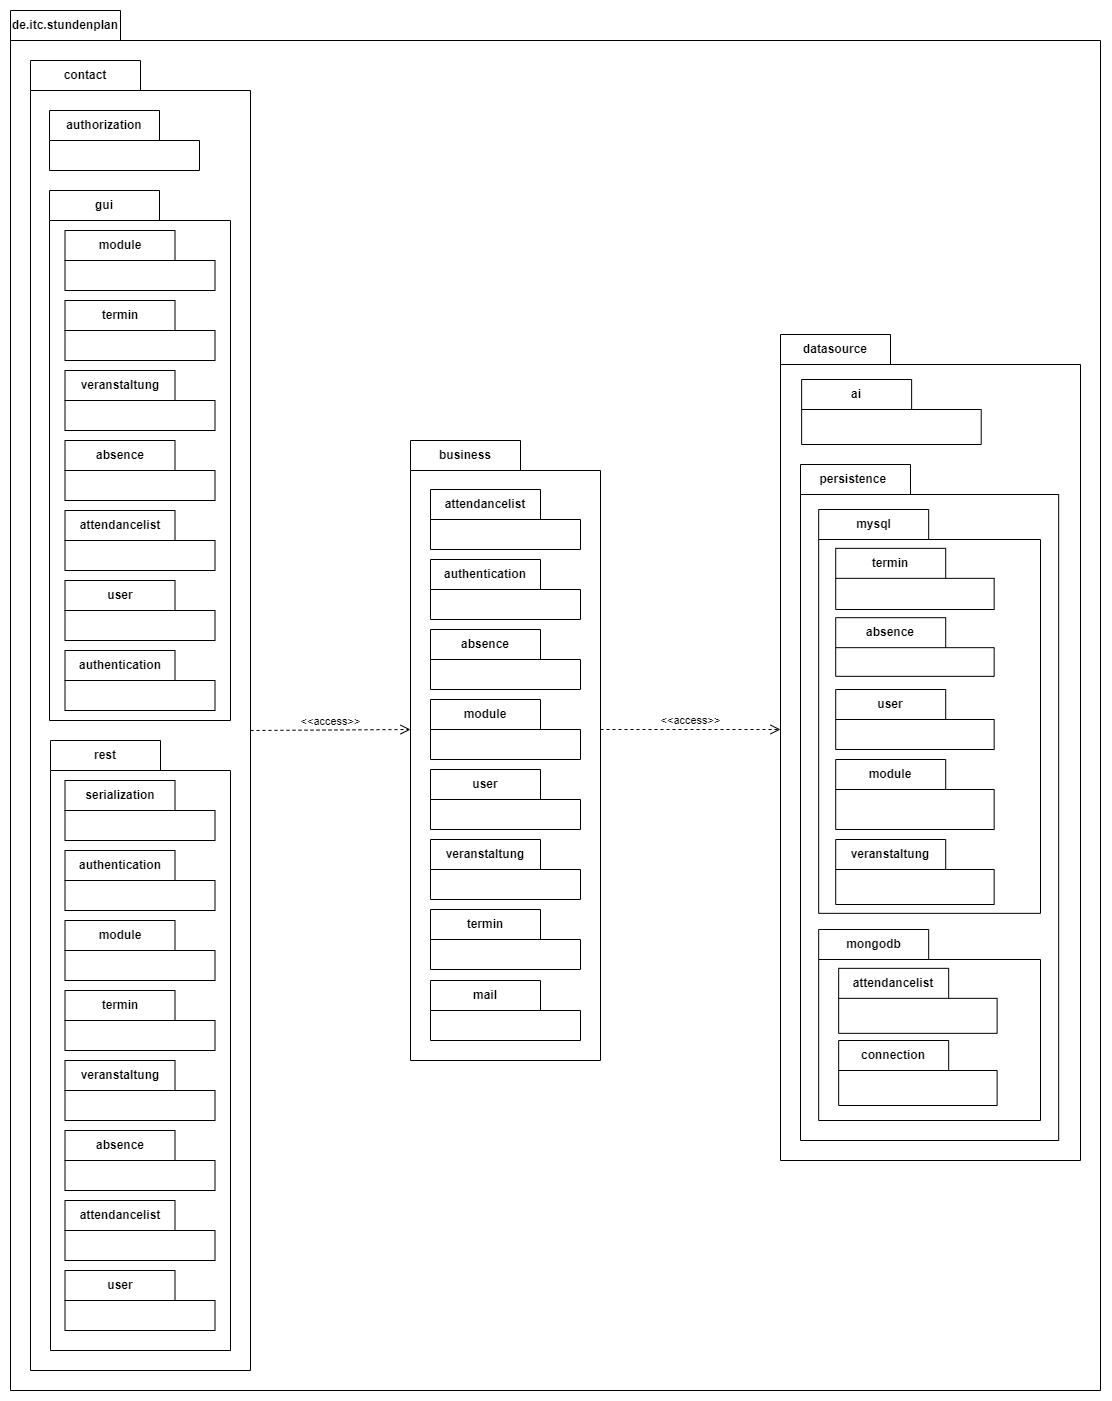

The diagram above was exported from draw.io. Its source (the exported page's mxGraphModel, read from the mxfile embedded in the PNG):
<mxGraphModel dx="1893" dy="1071" grid="1" gridSize="10" guides="1" tooltips="1" connect="1" arrows="1" fold="1" page="1" pageScale="1" pageWidth="827" pageHeight="1169" math="0" shadow="0">
  <root>
    <mxCell id="0" />
    <mxCell id="1" parent="0" />
    <mxCell id="_ultmgrlVvvrWYCuVKR4-1" value="de.itc.stundenplan" style="shape=folder;fontStyle=1;tabWidth=110;tabHeight=30;tabPosition=left;html=1;boundedLbl=1;labelInHeader=1;container=0;collapsible=0;whiteSpace=wrap;" parent="1" vertex="1">
      <mxGeometry x="20" width="1090" height="1380" as="geometry" />
    </mxCell>
    <mxCell id="_ultmgrlVvvrWYCuVKR4-14" value="contact" style="shape=folder;fontStyle=1;tabWidth=110;tabHeight=30;tabPosition=left;html=1;boundedLbl=1;labelInHeader=1;container=0;collapsible=0;whiteSpace=wrap;" parent="1" vertex="1">
      <mxGeometry x="40" y="50" width="220" height="1310" as="geometry" />
    </mxCell>
    <mxCell id="_ultmgrlVvvrWYCuVKR4-75" value="" style="html=1;strokeColor=none;resizeWidth=1;resizeHeight=1;fillColor=none;part=1;connectable=0;allowArrows=0;deletable=0;whiteSpace=wrap;" parent="1" vertex="1">
      <mxGeometry x="244.5" y="200" width="150" height="70" as="geometry">
        <mxPoint y="30" as="offset" />
      </mxGeometry>
    </mxCell>
    <mxCell id="-wFoUgtFRstS1cSYsRQq-1" value="&lt;span style=&quot;text-align: left;&quot;&gt;authorization&lt;/span&gt;" style="shape=folder;fontStyle=1;tabWidth=110;tabHeight=30;tabPosition=left;html=1;boundedLbl=1;labelInHeader=1;container=1;collapsible=0;whiteSpace=wrap;" vertex="1" parent="1">
      <mxGeometry x="59" y="100" width="150" height="60" as="geometry" />
    </mxCell>
    <mxCell id="-wFoUgtFRstS1cSYsRQq-2" value="" style="html=1;strokeColor=none;resizeWidth=1;resizeHeight=1;fillColor=none;part=1;connectable=0;allowArrows=0;deletable=0;whiteSpace=wrap;" vertex="1" parent="-wFoUgtFRstS1cSYsRQq-1">
      <mxGeometry width="150" height="42" relative="1" as="geometry">
        <mxPoint y="30" as="offset" />
      </mxGeometry>
    </mxCell>
    <mxCell id="-wFoUgtFRstS1cSYsRQq-13" value="" style="group" vertex="1" connectable="0" parent="1">
      <mxGeometry x="60" y="730" width="611" height="610" as="geometry" />
    </mxCell>
    <mxCell id="_ultmgrlVvvrWYCuVKR4-5" value="rest" style="shape=folder;fontStyle=1;tabWidth=110;tabHeight=30;tabPosition=left;html=1;boundedLbl=1;labelInHeader=1;container=0;collapsible=0;whiteSpace=wrap;" parent="-wFoUgtFRstS1cSYsRQq-13" vertex="1">
      <mxGeometry width="180" height="610" as="geometry" />
    </mxCell>
    <mxCell id="_ultmgrlVvvrWYCuVKR4-68" value="user" style="shape=folder;fontStyle=1;tabWidth=110;tabHeight=30;tabPosition=left;html=1;boundedLbl=1;labelInHeader=1;container=1;collapsible=0;whiteSpace=wrap;" parent="-wFoUgtFRstS1cSYsRQq-13" vertex="1">
      <mxGeometry x="14.5" y="530" width="150" height="60" as="geometry" />
    </mxCell>
    <mxCell id="_ultmgrlVvvrWYCuVKR4-69" value="" style="html=1;strokeColor=none;resizeWidth=1;resizeHeight=1;fillColor=none;part=1;connectable=0;allowArrows=0;deletable=0;whiteSpace=wrap;" parent="_ultmgrlVvvrWYCuVKR4-68" vertex="1">
      <mxGeometry width="150" height="42" relative="1" as="geometry">
        <mxPoint y="30" as="offset" />
      </mxGeometry>
    </mxCell>
    <mxCell id="_ultmgrlVvvrWYCuVKR4-70" value="termin" style="shape=folder;fontStyle=1;tabWidth=110;tabHeight=30;tabPosition=left;html=1;boundedLbl=1;labelInHeader=1;container=1;collapsible=0;whiteSpace=wrap;" parent="-wFoUgtFRstS1cSYsRQq-13" vertex="1">
      <mxGeometry x="14.5" y="250" width="150" height="60" as="geometry" />
    </mxCell>
    <mxCell id="_ultmgrlVvvrWYCuVKR4-71" value="" style="html=1;strokeColor=none;resizeWidth=1;resizeHeight=1;fillColor=none;part=1;connectable=0;allowArrows=0;deletable=0;whiteSpace=wrap;" parent="_ultmgrlVvvrWYCuVKR4-70" vertex="1">
      <mxGeometry width="150" height="42" relative="1" as="geometry">
        <mxPoint y="30" as="offset" />
      </mxGeometry>
    </mxCell>
    <mxCell id="_ultmgrlVvvrWYCuVKR4-72" value="attendancelist" style="shape=folder;fontStyle=1;tabWidth=110;tabHeight=30;tabPosition=left;html=1;boundedLbl=1;labelInHeader=1;container=1;collapsible=0;whiteSpace=wrap;" parent="-wFoUgtFRstS1cSYsRQq-13" vertex="1">
      <mxGeometry x="14.5" y="460" width="150" height="60" as="geometry" />
    </mxCell>
    <mxCell id="_ultmgrlVvvrWYCuVKR4-73" value="" style="html=1;strokeColor=none;resizeWidth=1;resizeHeight=1;fillColor=none;part=1;connectable=0;allowArrows=0;deletable=0;whiteSpace=wrap;" parent="_ultmgrlVvvrWYCuVKR4-72" vertex="1">
      <mxGeometry width="150" height="42" relative="1" as="geometry">
        <mxPoint y="30" as="offset" />
      </mxGeometry>
    </mxCell>
    <mxCell id="_ultmgrlVvvrWYCuVKR4-76" value="veranstaltung" style="shape=folder;fontStyle=1;tabWidth=110;tabHeight=30;tabPosition=left;html=1;boundedLbl=1;labelInHeader=1;container=1;collapsible=0;whiteSpace=wrap;" parent="-wFoUgtFRstS1cSYsRQq-13" vertex="1">
      <mxGeometry x="14.5" y="320" width="150" height="60" as="geometry" />
    </mxCell>
    <mxCell id="_ultmgrlVvvrWYCuVKR4-77" value="" style="html=1;strokeColor=none;resizeWidth=1;resizeHeight=1;fillColor=none;part=1;connectable=0;allowArrows=0;deletable=0;whiteSpace=wrap;" parent="_ultmgrlVvvrWYCuVKR4-76" vertex="1">
      <mxGeometry width="150" height="42" relative="1" as="geometry">
        <mxPoint y="30" as="offset" />
      </mxGeometry>
    </mxCell>
    <mxCell id="_ultmgrlVvvrWYCuVKR4-78" value="module" style="shape=folder;fontStyle=1;tabWidth=110;tabHeight=30;tabPosition=left;html=1;boundedLbl=1;labelInHeader=1;container=1;collapsible=0;whiteSpace=wrap;" parent="-wFoUgtFRstS1cSYsRQq-13" vertex="1">
      <mxGeometry x="14.5" y="180" width="150" height="60" as="geometry" />
    </mxCell>
    <mxCell id="_ultmgrlVvvrWYCuVKR4-79" value="" style="html=1;strokeColor=none;resizeWidth=1;resizeHeight=1;fillColor=none;part=1;connectable=0;allowArrows=0;deletable=0;whiteSpace=wrap;" parent="_ultmgrlVvvrWYCuVKR4-78" vertex="1">
      <mxGeometry width="150" height="42" relative="1" as="geometry">
        <mxPoint y="30" as="offset" />
      </mxGeometry>
    </mxCell>
    <mxCell id="_ultmgrlVvvrWYCuVKR4-74" value="absence" style="shape=folder;fontStyle=1;tabWidth=110;tabHeight=30;tabPosition=left;html=1;boundedLbl=1;labelInHeader=1;container=0;collapsible=0;whiteSpace=wrap;" parent="-wFoUgtFRstS1cSYsRQq-13" vertex="1">
      <mxGeometry x="14.5" y="390" width="150" height="60" as="geometry" />
    </mxCell>
    <mxCell id="-wFoUgtFRstS1cSYsRQq-6" value="serialization" style="shape=folder;fontStyle=1;tabWidth=110;tabHeight=30;tabPosition=left;html=1;boundedLbl=1;labelInHeader=1;container=1;collapsible=0;whiteSpace=wrap;" vertex="1" parent="-wFoUgtFRstS1cSYsRQq-13">
      <mxGeometry x="14.5" y="40" width="150" height="60" as="geometry" />
    </mxCell>
    <mxCell id="-wFoUgtFRstS1cSYsRQq-7" value="" style="html=1;strokeColor=none;resizeWidth=1;resizeHeight=1;fillColor=none;part=1;connectable=0;allowArrows=0;deletable=0;whiteSpace=wrap;" vertex="1" parent="-wFoUgtFRstS1cSYsRQq-6">
      <mxGeometry width="150" height="42" relative="1" as="geometry">
        <mxPoint y="30" as="offset" />
      </mxGeometry>
    </mxCell>
    <mxCell id="-wFoUgtFRstS1cSYsRQq-9" value="&lt;span style=&quot;text-align: left;&quot;&gt;authentication&lt;/span&gt;" style="shape=folder;fontStyle=1;tabWidth=110;tabHeight=30;tabPosition=left;html=1;boundedLbl=1;labelInHeader=1;container=0;collapsible=0;whiteSpace=wrap;" vertex="1" parent="-wFoUgtFRstS1cSYsRQq-13">
      <mxGeometry x="14.5" y="110" width="150" height="60" as="geometry" />
    </mxCell>
    <mxCell id="_ultmgrlVvvrWYCuVKR4-3" value="gui" style="shape=folder;fontStyle=1;tabWidth=110;tabHeight=30;tabPosition=left;html=1;boundedLbl=1;labelInHeader=1;container=0;collapsible=0;whiteSpace=wrap;" parent="1" vertex="1">
      <mxGeometry x="59" y="180" width="181" height="530" as="geometry" />
    </mxCell>
    <mxCell id="_ultmgrlVvvrWYCuVKR4-93" value="user" style="shape=folder;fontStyle=1;tabWidth=110;tabHeight=30;tabPosition=left;html=1;boundedLbl=1;labelInHeader=1;container=1;collapsible=0;whiteSpace=wrap;" parent="1" vertex="1">
      <mxGeometry x="74.5" y="570" width="150" height="60" as="geometry" />
    </mxCell>
    <mxCell id="_ultmgrlVvvrWYCuVKR4-94" value="" style="html=1;strokeColor=none;resizeWidth=1;resizeHeight=1;fillColor=none;part=1;connectable=0;allowArrows=0;deletable=0;whiteSpace=wrap;" parent="_ultmgrlVvvrWYCuVKR4-93" vertex="1">
      <mxGeometry width="150" height="42" relative="1" as="geometry">
        <mxPoint y="30" as="offset" />
      </mxGeometry>
    </mxCell>
    <mxCell id="_ultmgrlVvvrWYCuVKR4-95" value="termin" style="shape=folder;fontStyle=1;tabWidth=110;tabHeight=30;tabPosition=left;html=1;boundedLbl=1;labelInHeader=1;container=1;collapsible=0;whiteSpace=wrap;" parent="1" vertex="1">
      <mxGeometry x="74.5" y="290" width="150" height="60" as="geometry" />
    </mxCell>
    <mxCell id="_ultmgrlVvvrWYCuVKR4-96" value="" style="html=1;strokeColor=none;resizeWidth=1;resizeHeight=1;fillColor=none;part=1;connectable=0;allowArrows=0;deletable=0;whiteSpace=wrap;" parent="_ultmgrlVvvrWYCuVKR4-95" vertex="1">
      <mxGeometry width="150" height="42" relative="1" as="geometry">
        <mxPoint y="30" as="offset" />
      </mxGeometry>
    </mxCell>
    <mxCell id="_ultmgrlVvvrWYCuVKR4-97" value="attendancelist" style="shape=folder;fontStyle=1;tabWidth=110;tabHeight=30;tabPosition=left;html=1;boundedLbl=1;labelInHeader=1;container=1;collapsible=0;whiteSpace=wrap;" parent="1" vertex="1">
      <mxGeometry x="74.5" y="500" width="150" height="60" as="geometry" />
    </mxCell>
    <mxCell id="_ultmgrlVvvrWYCuVKR4-98" value="" style="html=1;strokeColor=none;resizeWidth=1;resizeHeight=1;fillColor=none;part=1;connectable=0;allowArrows=0;deletable=0;whiteSpace=wrap;" parent="_ultmgrlVvvrWYCuVKR4-97" vertex="1">
      <mxGeometry width="150" height="42" relative="1" as="geometry">
        <mxPoint y="30" as="offset" />
      </mxGeometry>
    </mxCell>
    <mxCell id="_ultmgrlVvvrWYCuVKR4-99" value="veranstaltung" style="shape=folder;fontStyle=1;tabWidth=110;tabHeight=30;tabPosition=left;html=1;boundedLbl=1;labelInHeader=1;container=1;collapsible=0;whiteSpace=wrap;" parent="1" vertex="1">
      <mxGeometry x="74.5" y="360" width="150" height="60" as="geometry" />
    </mxCell>
    <mxCell id="_ultmgrlVvvrWYCuVKR4-100" value="" style="html=1;strokeColor=none;resizeWidth=1;resizeHeight=1;fillColor=none;part=1;connectable=0;allowArrows=0;deletable=0;whiteSpace=wrap;" parent="_ultmgrlVvvrWYCuVKR4-99" vertex="1">
      <mxGeometry width="150" height="42" relative="1" as="geometry">
        <mxPoint y="30" as="offset" />
      </mxGeometry>
    </mxCell>
    <mxCell id="_ultmgrlVvvrWYCuVKR4-101" value="module" style="shape=folder;fontStyle=1;tabWidth=110;tabHeight=30;tabPosition=left;html=1;boundedLbl=1;labelInHeader=1;container=1;collapsible=0;whiteSpace=wrap;" parent="1" vertex="1">
      <mxGeometry x="74.5" y="220" width="150" height="60" as="geometry" />
    </mxCell>
    <mxCell id="_ultmgrlVvvrWYCuVKR4-102" value="" style="html=1;strokeColor=none;resizeWidth=1;resizeHeight=1;fillColor=none;part=1;connectable=0;allowArrows=0;deletable=0;whiteSpace=wrap;" parent="_ultmgrlVvvrWYCuVKR4-101" vertex="1">
      <mxGeometry width="150" height="42" relative="1" as="geometry">
        <mxPoint y="30" as="offset" />
      </mxGeometry>
    </mxCell>
    <mxCell id="_ultmgrlVvvrWYCuVKR4-103" value="absence" style="shape=folder;fontStyle=1;tabWidth=110;tabHeight=30;tabPosition=left;html=1;boundedLbl=1;labelInHeader=1;container=0;collapsible=0;whiteSpace=wrap;" parent="1" vertex="1">
      <mxGeometry x="74.5" y="430" width="150" height="60" as="geometry" />
    </mxCell>
    <mxCell id="-wFoUgtFRstS1cSYsRQq-10" value="&lt;span style=&quot;text-align: left;&quot;&gt;authentication&lt;/span&gt;" style="shape=folder;fontStyle=1;tabWidth=110;tabHeight=30;tabPosition=left;html=1;boundedLbl=1;labelInHeader=1;container=0;collapsible=0;whiteSpace=wrap;" vertex="1" parent="1">
      <mxGeometry x="74.5" y="640" width="150" height="60" as="geometry" />
    </mxCell>
    <mxCell id="_ultmgrlVvvrWYCuVKR4-7" value="business" style="shape=folder;fontStyle=1;tabWidth=110;tabHeight=30;tabPosition=left;html=1;boundedLbl=1;labelInHeader=1;container=0;collapsible=0;whiteSpace=wrap;" parent="1" vertex="1">
      <mxGeometry x="420" y="430" width="190" height="620" as="geometry" />
    </mxCell>
    <mxCell id="_ultmgrlVvvrWYCuVKR4-30" value="user" style="shape=folder;fontStyle=1;tabWidth=110;tabHeight=30;tabPosition=left;html=1;boundedLbl=1;labelInHeader=1;container=0;collapsible=0;whiteSpace=wrap;" parent="1" vertex="1">
      <mxGeometry x="440" y="759" width="150" height="60" as="geometry" />
    </mxCell>
    <mxCell id="_ultmgrlVvvrWYCuVKR4-28" value="termin" style="shape=folder;fontStyle=1;tabWidth=110;tabHeight=30;tabPosition=left;html=1;boundedLbl=1;labelInHeader=1;container=0;collapsible=0;whiteSpace=wrap;" parent="1" vertex="1">
      <mxGeometry x="440" y="899" width="150" height="60" as="geometry" />
    </mxCell>
    <mxCell id="_ultmgrlVvvrWYCuVKR4-26" value="attendancelist" style="shape=folder;fontStyle=1;tabWidth=110;tabHeight=30;tabPosition=left;html=1;boundedLbl=1;labelInHeader=1;container=0;collapsible=0;whiteSpace=wrap;" parent="1" vertex="1">
      <mxGeometry x="440" y="479" width="150" height="60" as="geometry" />
    </mxCell>
    <mxCell id="_ultmgrlVvvrWYCuVKR4-53" value="absence" style="shape=folder;fontStyle=1;tabWidth=110;tabHeight=30;tabPosition=left;html=1;boundedLbl=1;labelInHeader=1;container=0;collapsible=0;whiteSpace=wrap;" parent="1" vertex="1">
      <mxGeometry x="440" y="619" width="150" height="60" as="geometry" />
    </mxCell>
    <mxCell id="_ultmgrlVvvrWYCuVKR4-51" value="veranstaltung" style="shape=folder;fontStyle=1;tabWidth=110;tabHeight=30;tabPosition=left;html=1;boundedLbl=1;labelInHeader=1;container=0;collapsible=0;whiteSpace=wrap;" parent="1" vertex="1">
      <mxGeometry x="440" y="829" width="150" height="60" as="geometry" />
    </mxCell>
    <mxCell id="_ultmgrlVvvrWYCuVKR4-49" value="module" style="shape=folder;fontStyle=1;tabWidth=110;tabHeight=30;tabPosition=left;html=1;boundedLbl=1;labelInHeader=1;container=0;collapsible=0;whiteSpace=wrap;" parent="1" vertex="1">
      <mxGeometry x="440" y="689" width="150" height="60" as="geometry" />
    </mxCell>
    <mxCell id="-wFoUgtFRstS1cSYsRQq-8" value="&lt;span style=&quot;text-align: left;&quot;&gt;authentication&lt;/span&gt;" style="shape=folder;fontStyle=1;tabWidth=110;tabHeight=30;tabPosition=left;html=1;boundedLbl=1;labelInHeader=1;container=0;collapsible=0;whiteSpace=wrap;" vertex="1" parent="1">
      <mxGeometry x="440" y="549" width="150" height="60" as="geometry" />
    </mxCell>
    <mxCell id="-wFoUgtFRstS1cSYsRQq-32" value="&amp;lt;&amp;lt;access&amp;gt;&amp;gt;" style="endArrow=open;startArrow=none;endFill=0;startFill=0;endSize=8;html=1;verticalAlign=bottom;dashed=1;labelBackgroundColor=none;rounded=0;exitX=0;exitY=0;exitDx=190;exitDy=289;exitPerimeter=0;entryX=0;entryY=0;entryDx=0;entryDy=395;entryPerimeter=0;" edge="1" parent="1" source="_ultmgrlVvvrWYCuVKR4-7" target="_ultmgrlVvvrWYCuVKR4-9">
      <mxGeometry width="160" relative="1" as="geometry">
        <mxPoint x="-310" y="648.37" as="sourcePoint" />
        <mxPoint x="-150" y="648.37" as="targetPoint" />
      </mxGeometry>
    </mxCell>
    <mxCell id="-wFoUgtFRstS1cSYsRQq-33" value="&amp;lt;&amp;lt;access&amp;gt;&amp;gt;" style="endArrow=open;startArrow=none;endFill=0;startFill=0;endSize=8;html=1;verticalAlign=bottom;dashed=1;labelBackgroundColor=none;rounded=0;exitX=0;exitY=0;exitDx=220;exitDy=670;exitPerimeter=0;entryX=0;entryY=0;entryDx=0;entryDy=289;entryPerimeter=0;" edge="1" parent="1" source="_ultmgrlVvvrWYCuVKR4-14" target="_ultmgrlVvvrWYCuVKR4-7">
      <mxGeometry width="160" relative="1" as="geometry">
        <mxPoint x="-300" y="658.37" as="sourcePoint" />
        <mxPoint x="420" y="910" as="targetPoint" />
      </mxGeometry>
    </mxCell>
    <mxCell id="-wFoUgtFRstS1cSYsRQq-36" value="" style="group" vertex="1" connectable="0" parent="1">
      <mxGeometry x="790" y="324" width="300" height="826" as="geometry" />
    </mxCell>
    <mxCell id="_ultmgrlVvvrWYCuVKR4-9" value="datasource" style="shape=folder;fontStyle=1;tabWidth=110;tabHeight=30;tabPosition=left;html=1;boundedLbl=1;labelInHeader=1;container=0;collapsible=0;whiteSpace=wrap;" parent="-wFoUgtFRstS1cSYsRQq-36" vertex="1">
      <mxGeometry width="300" height="826" as="geometry" />
    </mxCell>
    <mxCell id="_ultmgrlVvvrWYCuVKR4-18" value="ai" style="shape=folder;fontStyle=1;tabWidth=110;tabHeight=30;tabPosition=left;html=1;boundedLbl=1;labelInHeader=1;container=1;collapsible=0;whiteSpace=wrap;" parent="-wFoUgtFRstS1cSYsRQq-36" vertex="1">
      <mxGeometry x="21.13000000000011" y="45" width="179.58" height="65" as="geometry" />
    </mxCell>
    <mxCell id="_ultmgrlVvvrWYCuVKR4-19" value="" style="html=1;strokeColor=none;resizeWidth=1;resizeHeight=1;fillColor=none;part=1;connectable=0;allowArrows=0;deletable=0;whiteSpace=wrap;" parent="_ultmgrlVvvrWYCuVKR4-18" vertex="1">
      <mxGeometry width="179.58" height="56.13636363636364" relative="1" as="geometry">
        <mxPoint y="30" as="offset" />
      </mxGeometry>
    </mxCell>
    <mxCell id="_ultmgrlVvvrWYCuVKR4-16" value="persistence&amp;nbsp;" style="shape=folder;fontStyle=1;tabWidth=110;tabHeight=30;tabPosition=left;html=1;boundedLbl=1;labelInHeader=1;container=0;collapsible=0;whiteSpace=wrap;" parent="-wFoUgtFRstS1cSYsRQq-36" vertex="1">
      <mxGeometry x="20" y="130" width="258.17" height="676" as="geometry" />
    </mxCell>
    <mxCell id="_ultmgrlVvvrWYCuVKR4-20" value="mongodb" style="shape=folder;fontStyle=1;tabWidth=110;tabHeight=30;tabPosition=left;html=1;boundedLbl=1;labelInHeader=1;container=0;collapsible=0;whiteSpace=wrap;" parent="-wFoUgtFRstS1cSYsRQq-36" vertex="1">
      <mxGeometry x="38.16999999999996" y="595" width="221.83" height="191" as="geometry" />
    </mxCell>
    <mxCell id="_ultmgrlVvvrWYCuVKR4-108" value="attendancelist" style="shape=folder;fontStyle=1;tabWidth=110;tabHeight=30;tabPosition=left;html=1;boundedLbl=1;labelInHeader=1;container=1;collapsible=0;whiteSpace=wrap;" parent="-wFoUgtFRstS1cSYsRQq-36" vertex="1">
      <mxGeometry x="58.165633802816956" y="633.8399999999999" width="158.4507042253521" height="65" as="geometry" />
    </mxCell>
    <mxCell id="_ultmgrlVvvrWYCuVKR4-109" value="" style="html=1;strokeColor=none;resizeWidth=1;resizeHeight=1;fillColor=none;part=1;connectable=0;allowArrows=0;deletable=0;whiteSpace=wrap;" parent="_ultmgrlVvvrWYCuVKR4-108" vertex="1">
      <mxGeometry width="158.4507042253521" height="45.5" relative="1" as="geometry">
        <mxPoint y="30" as="offset" />
      </mxGeometry>
    </mxCell>
    <mxCell id="-wFoUgtFRstS1cSYsRQq-19" value="" style="group" vertex="1" connectable="0" parent="-wFoUgtFRstS1cSYsRQq-36">
      <mxGeometry x="38.16774647887314" y="175" width="221.83098591549287" height="403.8399999999999" as="geometry" />
    </mxCell>
    <mxCell id="_ultmgrlVvvrWYCuVKR4-22" value="mys&lt;span style=&quot;background-color: initial;&quot;&gt;ql&lt;/span&gt;" style="shape=folder;fontStyle=1;tabWidth=110;tabHeight=30;tabPosition=left;html=1;boundedLbl=1;labelInHeader=1;container=0;collapsible=0;whiteSpace=wrap;" parent="-wFoUgtFRstS1cSYsRQq-19" vertex="1">
      <mxGeometry width="221.83098591549293" height="403.84" as="geometry" />
    </mxCell>
    <mxCell id="_ultmgrlVvvrWYCuVKR4-106" value="termin" style="shape=folder;fontStyle=1;tabWidth=110;tabHeight=30;tabPosition=left;html=1;boundedLbl=1;labelInHeader=1;container=0;collapsible=0;whiteSpace=wrap;" parent="-wFoUgtFRstS1cSYsRQq-19" vertex="1">
      <mxGeometry x="17.042253521126895" y="38.840000000000146" width="158.45" height="61.16" as="geometry" />
    </mxCell>
    <mxCell id="_ultmgrlVvvrWYCuVKR4-104" value="user" style="shape=folder;fontStyle=1;tabWidth=110;tabHeight=30;tabPosition=left;html=1;boundedLbl=1;labelInHeader=1;container=1;collapsible=0;whiteSpace=wrap;" parent="-wFoUgtFRstS1cSYsRQq-19" vertex="1">
      <mxGeometry x="17.042253521126895" y="180" width="158.45" height="60" as="geometry" />
    </mxCell>
    <mxCell id="_ultmgrlVvvrWYCuVKR4-105" value="" style="html=1;strokeColor=none;resizeWidth=1;resizeHeight=1;fillColor=none;part=1;connectable=0;allowArrows=0;deletable=0;whiteSpace=wrap;" parent="_ultmgrlVvvrWYCuVKR4-104" vertex="1">
      <mxGeometry width="158.45" height="42" relative="1" as="geometry">
        <mxPoint y="30" as="offset" />
      </mxGeometry>
    </mxCell>
    <mxCell id="_ultmgrlVvvrWYCuVKR4-110" value="absence" style="shape=folder;fontStyle=1;tabWidth=110;tabHeight=30;tabPosition=left;html=1;boundedLbl=1;labelInHeader=1;container=1;collapsible=0;whiteSpace=wrap;" parent="-wFoUgtFRstS1cSYsRQq-19" vertex="1">
      <mxGeometry x="17.042253521126895" y="108.17000000000007" width="158.45" height="58.66" as="geometry" />
    </mxCell>
    <mxCell id="_ultmgrlVvvrWYCuVKR4-111" value="" style="html=1;strokeColor=none;resizeWidth=1;resizeHeight=1;fillColor=none;part=1;connectable=0;allowArrows=0;deletable=0;whiteSpace=wrap;" parent="_ultmgrlVvvrWYCuVKR4-110" vertex="1">
      <mxGeometry width="158.45" height="41.062" relative="1" as="geometry">
        <mxPoint y="30" as="offset" />
      </mxGeometry>
    </mxCell>
    <mxCell id="_ultmgrlVvvrWYCuVKR4-112" value="veranstaltung" style="shape=folder;fontStyle=1;tabWidth=110;tabHeight=30;tabPosition=left;html=1;boundedLbl=1;labelInHeader=1;container=1;collapsible=0;whiteSpace=wrap;" parent="-wFoUgtFRstS1cSYsRQq-19" vertex="1">
      <mxGeometry x="17.040140845070255" y="330.0000000000002" width="158.4507042253521" height="65" as="geometry" />
    </mxCell>
    <mxCell id="_ultmgrlVvvrWYCuVKR4-113" value="" style="html=1;strokeColor=none;resizeWidth=1;resizeHeight=1;fillColor=none;part=1;connectable=0;allowArrows=0;deletable=0;whiteSpace=wrap;" parent="_ultmgrlVvvrWYCuVKR4-112" vertex="1">
      <mxGeometry width="158.4507042253521" height="45.5" relative="1" as="geometry">
        <mxPoint y="30" as="offset" />
      </mxGeometry>
    </mxCell>
    <mxCell id="_ultmgrlVvvrWYCuVKR4-114" value="module" style="shape=folder;fontStyle=1;tabWidth=110;tabHeight=30;tabPosition=left;html=1;boundedLbl=1;labelInHeader=1;container=1;collapsible=0;whiteSpace=wrap;" parent="-wFoUgtFRstS1cSYsRQq-19" vertex="1">
      <mxGeometry x="17.042253521126895" y="250" width="158.45" height="70" as="geometry" />
    </mxCell>
    <mxCell id="_ultmgrlVvvrWYCuVKR4-115" value="" style="html=1;strokeColor=none;resizeWidth=1;resizeHeight=1;fillColor=none;part=1;connectable=0;allowArrows=0;deletable=0;whiteSpace=wrap;" parent="_ultmgrlVvvrWYCuVKR4-114" vertex="1">
      <mxGeometry width="158.45" height="49" relative="1" as="geometry">
        <mxPoint y="30" as="offset" />
      </mxGeometry>
    </mxCell>
    <mxCell id="-wFoUgtFRstS1cSYsRQq-34" value="connection" style="shape=folder;fontStyle=1;tabWidth=110;tabHeight=30;tabPosition=left;html=1;boundedLbl=1;labelInHeader=1;container=1;collapsible=0;whiteSpace=wrap;" vertex="1" parent="-wFoUgtFRstS1cSYsRQq-36">
      <mxGeometry x="58.165633802816956" y="706" width="158.4507042253521" height="65" as="geometry" />
    </mxCell>
    <mxCell id="-wFoUgtFRstS1cSYsRQq-35" value="" style="html=1;strokeColor=none;resizeWidth=1;resizeHeight=1;fillColor=none;part=1;connectable=0;allowArrows=0;deletable=0;whiteSpace=wrap;" vertex="1" parent="-wFoUgtFRstS1cSYsRQq-34">
      <mxGeometry width="158.4507042253521" height="45.5" relative="1" as="geometry">
        <mxPoint y="30" as="offset" />
      </mxGeometry>
    </mxCell>
    <mxCell id="-wFoUgtFRstS1cSYsRQq-37" value="mail" style="shape=folder;fontStyle=1;tabWidth=110;tabHeight=30;tabPosition=left;html=1;boundedLbl=1;labelInHeader=1;container=0;collapsible=0;whiteSpace=wrap;" vertex="1" parent="1">
      <mxGeometry x="440" y="970" width="150" height="60" as="geometry" />
    </mxCell>
  </root>
</mxGraphModel>